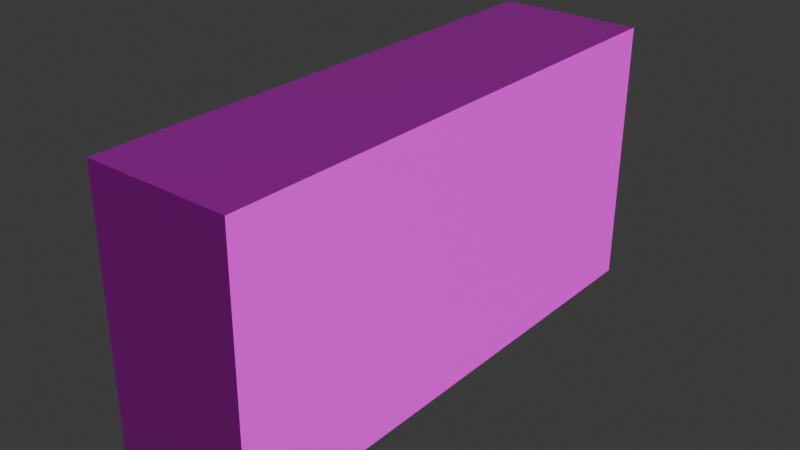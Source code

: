 # Source: bricks.blend  (saved by Blender 4.3.32; exported with 4.5.12 LTS)
import bpy
from mathutils import Matrix  # noqa: F401  (used for matrix-valued properties, if any)

bpy.ops.wm.read_factory_settings(use_empty=True)
scene = bpy.context.scene
scene.name = 'Scene'

# ---- collections
col_collection = bpy.data.collections.new('Collection'); scene.collection.children.link(col_collection)

# ---- images (referenced by path relative to the original .blend; pixels are not part of the script)
import os
ASSET_DIR = os.environ.get("B2B_ASSET_DIR", "")  # directory of the original .blend (textures are referenced by path, not embedded)
HERE = os.path.dirname(os.path.abspath(__file__))  # packed textures are extracted next to this script under _unpacked/

def load_image(name, relpath, width, height, colorspace="sRGB"):
    """Load a texture the original file referenced (path relative to the .blend, or extracted next to this script)."""
    p = next((c for c in (os.path.join(HERE, relpath), os.path.join(ASSET_DIR, relpath)) if relpath and os.path.exists(c)), "")
    if p:
        img = bpy.data.images.load(p, check_existing=True)
        img.name = name
    else:  # same state as the original file: an image datablock whose file is absent (Cycles renders it pink)
        img = bpy.data.images.new(name, width, height)
        img.source = "FILE"
        img.filepath = "//" + (relpath or name)
    img.colorspace_settings.name = colorspace
    return img
img_old_sandstone_02_disp_1k_png = load_image('old_sandstone_02_disp_1k.png', 'old_sandstone_02_disp_1k.png', 1024, 1024, 'Non-Color')
img_old_sandstone_02_diff_1k_jpg = load_image('old_sandstone_02_diff_1k.jpg', 'old_sandstone_02_diff_1k.jpg', 1024, 1024, 'sRGB')
img_old_sandstone_02_rough_1k_exr = load_image('old_sandstone_02_rough_1k.exr', 'old_sandstone_02_rough_1k.exr', 1024, 1024, 'Non-Color')
img_old_sandstone_02_nor_gl_1k_exr = load_image('old_sandstone_02_nor_gl_1k.exr', 'old_sandstone_02_nor_gl_1k.exr', 1024, 1024, 'Non-Color')

# ---- materials (node trees are filled in below, after node groups)
mat_material_002 = bpy.data.materials.new('Material.002')

# ---- material node trees
mat_material_002.use_nodes = True; mat_material_002.node_tree.nodes.clear()
_N = mat_material_002.node_tree.nodes; _L = mat_material_002.node_tree.links
n0 = _N.new('ShaderNodeBsdfPrincipled'); n0.name = 'Principled BSDF'; n0.location = (10, 300)
n1 = _N.new('ShaderNodeOutputMaterial'); n1.name = 'Material Output'; n1.location = (300, 300)
n2 = _N.new('ShaderNodeTexImage'); n2.name = 'Image Texture'; n2.location = (88, -600)
n2.label = 'Displacement'
n2.image = img_old_sandstone_02_disp_1k_png
n3 = _N.new('ShaderNodeDisplacement'); n3.name = 'Displacement'; n3.location = (110, -400)
n3.inputs[2].default_value = 1.0
n4 = _N.new('ShaderNodeTexImage'); n4.name = 'Image Texture.001'; n4.location = (88, -40)
n4.label = 'Base Color'
n4.image = img_old_sandstone_02_diff_1k_jpg
n5 = _N.new('ShaderNodeTexImage'); n5.name = 'Image Texture.002'; n5.location = (88, -320)
n5.label = 'Roughness'
n5.image = img_old_sandstone_02_rough_1k_exr
n6 = _N.new('ShaderNodeTexImage'); n6.name = 'Image Texture.003'; n6.location = (88, -880)
n6.label = 'Normal'
n6.image = img_old_sandstone_02_nor_gl_1k_exr
n7 = _N.new('ShaderNodeNormalMap'); n7.name = 'Normal Map'; n7.location = (-240, -340)
n8 = _N.new('ShaderNodeMapping'); n8.name = 'Mapping'; n8.location = (230, -40)
n8.inputs[3].default_value = (20.0, 10.0, 20.0)
n9 = _N.new('NodeReroute'); n9.name = 'Reroute'; n9.location = (38, -596)
n9.width = 16
n9.socket_idname = 'NodeSocketVector'
n10 = _N.new('ShaderNodeTexCoord'); n10.name = 'Texture Coordinate'; n10.location = (30, -40)
n11 = _N.new('NodeFrame'); n11.name = 'Frame'; n11.location = (-1270, 340)
n11.label = 'Mapping'
n11.width = 400
n12 = _N.new('NodeFrame'); n12.name = 'Frame.001'; n12.location = (-628, 540)
n12.label = 'Textures'
n12.width = 358
n2.parent = n12
n4.parent = n12
n5.parent = n12
n6.parent = n12
n8.parent = n11
n9.parent = n12
n10.parent = n11
_L.new(n0.outputs[0], n1.inputs[0])
_L.new(n2.outputs[0], n3.inputs[0])
_L.new(n3.outputs[0], n1.inputs[2])
_L.new(n4.outputs[0], n0.inputs[0])
_L.new(n5.outputs[0], n0.inputs[2])
_L.new(n6.outputs[0], n7.inputs[1])
_L.new(n7.outputs[0], n0.inputs[5])
_L.new(n9.outputs[0], n4.inputs[0])
_L.new(n9.outputs[0], n5.inputs[0])
_L.new(n9.outputs[0], n2.inputs[0])
_L.new(n9.outputs[0], n6.inputs[0])
_L.new(n8.outputs[0], n9.inputs[0])
_L.new(n10.outputs[2], n8.inputs[0])
n1.is_active_output = True

# ---- world
world_world = bpy.data.worlds.new('World'); scene.world = world_world
world_world.use_nodes = True; world_world.node_tree.nodes.clear()
_N = world_world.node_tree.nodes; _L = world_world.node_tree.links
n0 = _N.new('ShaderNodeOutputWorld'); n0.name = 'World Output'; n0.location = (300, 300)
n1 = _N.new('ShaderNodeBackground'); n1.name = 'Background'; n1.location = (10, 300)
n1.inputs[0].default_value = (0.05088, 0.05088, 0.05088, 1.0)
_L.new(n1.outputs[0], n0.inputs[0])
n0.is_active_output = True
world_world.color = (0.05088, 0.05088, 0.05088)
world_world.sun_shadow_jitter_overblur = 0.0

# ---- meshes
me_cube = bpy.data.meshes.new('Cube')
me_cube.from_pydata([(1.366, -1.983, 2.189), (1.366, 1.964, 2.194), (1.366, -1.964, -2.194), (1.366, 1.983, -2.189), (-1.366, -1.983, 2.189), (-1.366, 1.964, 2.194), (-1.366, -1.964, -2.194), (-1.366, 1.983, -2.189)], [], [(0, 4, 6, 2), (3, 2, 6, 7), (7, 6, 4, 5), (5, 1, 3, 7), (1, 0, 2, 3), (5, 4, 0, 1)])
_uv = me_cube.uv_layers.new(name='UVMap')
_uv.uv.foreach_set('vector', [0.625, 0.5, 0.875, 0.5, 0.875, 0.75, 0.625, 0.75, 0.375, 0.75, 0.625, 0.75, 0.625, 1.0, 0.375, 1.0, 0.375, 0.0, 0.625, 0.0, 0.625, 0.25, 0.375, 0.25, 0.125, 0.5, 0.375, 0.5, 0.375, 0.75, 0.125, 0.75, 0.375, 0.5, 0.625, 0.5, 0.625, 0.75, 0.375, 0.75, 0.375, 0.25, 0.625, 0.25, 0.625, 0.5, 0.375, 0.5])
me_cube.materials.append(mat_material_002)
me_cube.use_mirror_vertex_groups = False
me_cube.update()

# ---- objects
ob_cube = bpy.data.objects.new('Cube', me_cube)

# ---- transforms, parenting, visibility, modifiers, constraints
ob_cube.location = (0.0, 0.0, 0.0)
ob_cube.scale = (-3.308, 8.297, -3.786)
ob_cube.lock_rotations_4d = False
ob_cube.empty_display_type = 'ARROWS'
ob_cube.lineart.crease_threshold = 0.0

# ---- collection membership
col_collection.objects.link(ob_cube)

# ---- scene / render settings (as saved in the file)
scene.frame_start = 1; scene.frame_end = 250; scene.frame_set(1)
scene.render.engine = 'BLENDER_EEVEE_NEXT'
bpy.context.view_layer.update()

# ---- added for rendering (the .blend has no active camera and no usable light): camera, sun
cam_auto = bpy.data.cameras.new('AutoCamera')
cam_auto.lens = 50.0
cam_auto.sensor_width = 36.0
cam_auto.clip_end = 1000.0
ob_auto_camera = bpy.data.objects.new('AutoCamera', cam_auto)
scene.collection.objects.link(ob_auto_camera)
ob_auto_camera.location = (35.1198, -42.1437, 28.0958)
ob_auto_camera.rotation_euler = (1.09748, -7.21219e-08, 0.694738)
scene.camera = ob_auto_camera
light_auto_sun = bpy.data.lights.new('AutoSun', 'SUN')
light_auto_sun.energy = 3.0
light_auto_sun.angle = 0.0523599
ob_auto_sun = bpy.data.objects.new('AutoSun', light_auto_sun)
scene.collection.objects.link(ob_auto_sun)
ob_auto_sun.rotation_euler = (0.872665, 0.174533, 0.523599)
bpy.context.view_layer.update()
